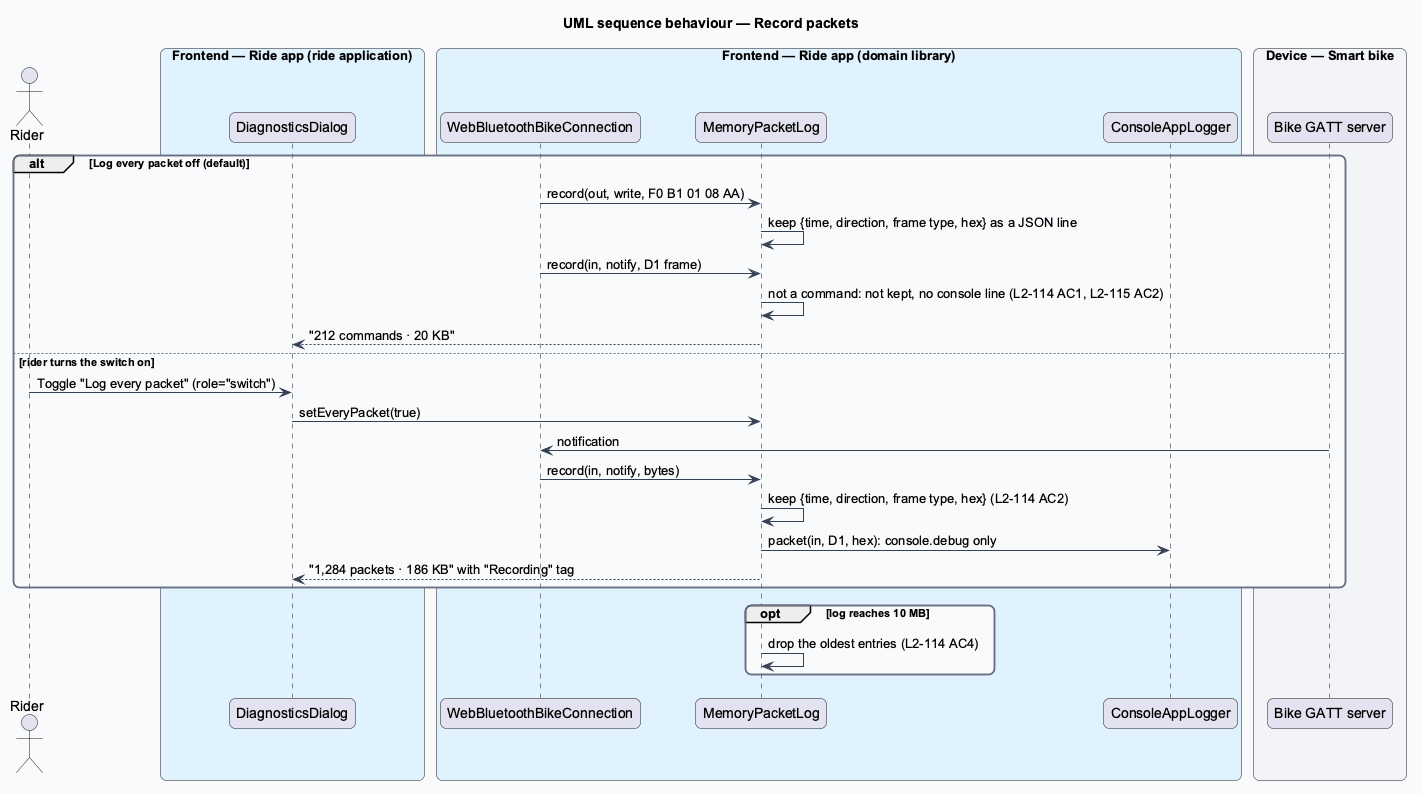

The diagram above was rendered by PlantUML. Its source (embedded in the PNG):
@startuml
title UML sequence behaviour — Record packets
skinparam backgroundColor #FFFFFF
skinparam shadowing false
skinparam roundcorner 12
skinparam defaultFontName Arial
skinparam ArrowColor #344054
skinparam rectangle {
  BorderColor #344054
  FontColor #101828
}
skinparam package {
  BorderColor #667085
  FontColor #101828
  BackgroundColor #F9FAFB
}
actor "Rider" as actor
box "Frontend — Ride app (ride application)" #E0F2FE
  participant "DiagnosticsDialog" as dialog
end box
box "Frontend — Ride app (domain library)" #E0F2FE
  participant "WebBluetoothBikeConnection" as conn
  participant "MemoryPacketLog" as log
  participant "ConsoleAppLogger" as logger
end box
box "Device — Smart bike" #F2F4F7
  participant "Bike GATT server" as bike
end box
alt Log every packet off (default)
  conn -> log : record(out, write, F0 B1 01 08 AA)
  log -> log : keep {time, direction, frame type, hex} as a JSON line
  conn -> log : record(in, notify, D1 frame)
  log -> log : not a command: not kept, no console line (L2-114 AC1, L2-115 AC2)
  log --> dialog : "212 commands · 20 KB"
else rider turns the switch on
  actor -> dialog : Toggle "Log every packet" (role="switch")
  dialog -> log : setEveryPacket(true)
  bike -> conn : notification
  conn -> log : record(in, notify, bytes)
  log -> log : keep {time, direction, frame type, hex} (L2-114 AC2)
  log -> logger : packet(in, D1, hex): console.debug only
  log --> dialog : "1,284 packets · 186 KB" with "Recording" tag
end
opt log reaches 10 MB
  log -> log : drop the oldest entries (L2-114 AC4)
end
@enduml